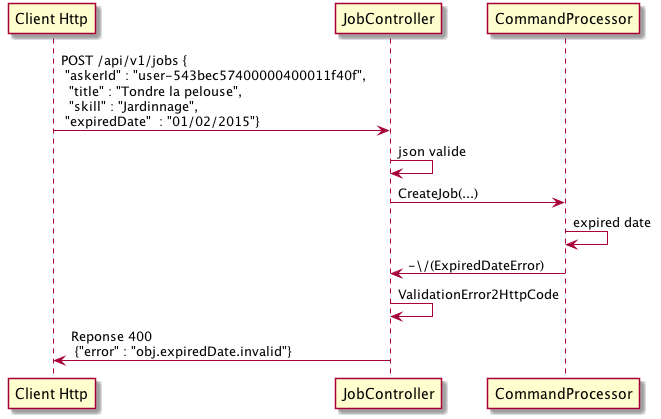

The diagram above was rendered by PlantUML. Its source (embedded in the PNG):
@startuml

participant "Client Http"
participant JobController
participant CommandProcessor

"Client Http"-> JobController : POST /api/v1/jobs {\n "askerId" : "user-543bec57400000400011f40f",  \n  "title" : "Tondre la pelouse", \n  "skill" : "Jardinnage",\n "expiredDate"  : "01/02/2015"}

JobController->JobController : json valide
JobController->CommandProcessor : CreateJob(...)
CommandProcessor -> CommandProcessor:  expired date
CommandProcessor -> JobController : -\/(ExpiredDateError)
JobController -> JobController : ValidationError2HttpCode
JobController -> "Client Http" : Reponse 400  \n {"error" : "obj.expiredDate.invalid"}

@enduml